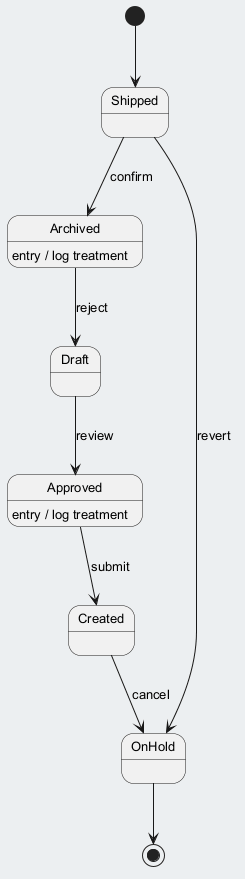

The diagram above was rendered by PlantUML. Its source (embedded in the PNG):
@startuml
skinparam backgroundColor #ECEFF1
skinparam classBackgroundColor #FFFFFF
skinparam classBorderColor #455A64
skinparam defaultFontSize 13
[*] --> Shipped
Shipped --> Archived : confirm
Archived --> Draft : reject
Archived : entry / log treatment
Draft --> Approved : review
Approved --> Created : submit
Approved : entry / log treatment
Created --> OnHold : cancel
Shipped --> OnHold : revert
OnHold --> [*]
@enduml